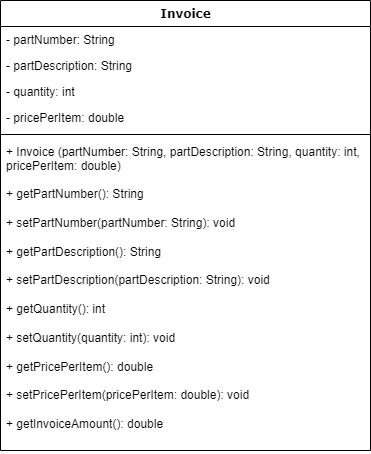

The diagram above was exported from draw.io. Its source (the exported page's mxGraphModel, read from the mxfile embedded in the PNG):
<mxGraphModel dx="446" dy="385" grid="1" gridSize="10" guides="1" tooltips="1" connect="1" arrows="1" fold="1" page="1" pageScale="1" pageWidth="1100" pageHeight="850" background="none" math="0" shadow="0">
  <root>
    <mxCell id="0" />
    <mxCell id="1" parent="0" />
    <mxCell id="78961159f06e98e8-17" value="Invoice" style="swimlane;html=1;fontStyle=1;align=center;verticalAlign=top;childLayout=stackLayout;horizontal=1;startSize=26;horizontalStack=0;resizeParent=1;resizeLast=0;collapsible=1;marginBottom=0;swimlaneFillColor=#ffffff;rounded=0;shadow=0;comic=0;labelBackgroundColor=none;strokeWidth=1;fillColor=none;fontFamily=Verdana;fontSize=12" parent="1" vertex="1">
      <mxGeometry x="90" y="70" width="370" height="450" as="geometry" />
    </mxCell>
    <mxCell id="78961159f06e98e8-21" value="- partNumber: String" style="text;html=1;strokeColor=none;fillColor=none;align=left;verticalAlign=top;spacingLeft=4;spacingRight=4;whiteSpace=wrap;overflow=hidden;rotatable=0;points=[[0,0.5],[1,0.5]];portConstraint=eastwest;" parent="78961159f06e98e8-17" vertex="1">
      <mxGeometry y="26" width="370" height="26" as="geometry" />
    </mxCell>
    <mxCell id="78961159f06e98e8-23" value="- partDescription: String" style="text;html=1;strokeColor=none;fillColor=none;align=left;verticalAlign=top;spacingLeft=4;spacingRight=4;whiteSpace=wrap;overflow=hidden;rotatable=0;points=[[0,0.5],[1,0.5]];portConstraint=eastwest;" parent="78961159f06e98e8-17" vertex="1">
      <mxGeometry y="52" width="370" height="26" as="geometry" />
    </mxCell>
    <mxCell id="78961159f06e98e8-25" value="- quantity: int" style="text;html=1;strokeColor=none;fillColor=none;align=left;verticalAlign=top;spacingLeft=4;spacingRight=4;whiteSpace=wrap;overflow=hidden;rotatable=0;points=[[0,0.5],[1,0.5]];portConstraint=eastwest;" parent="78961159f06e98e8-17" vertex="1">
      <mxGeometry y="78" width="370" height="26" as="geometry" />
    </mxCell>
    <mxCell id="78961159f06e98e8-26" value="- pricePerItem: double" style="text;html=1;strokeColor=none;fillColor=none;align=left;verticalAlign=top;spacingLeft=4;spacingRight=4;whiteSpace=wrap;overflow=hidden;rotatable=0;points=[[0,0.5],[1,0.5]];portConstraint=eastwest;" parent="78961159f06e98e8-17" vertex="1">
      <mxGeometry y="104" width="370" height="26" as="geometry" />
    </mxCell>
    <mxCell id="78961159f06e98e8-19" value="" style="line;html=1;strokeWidth=1;fillColor=none;align=left;verticalAlign=middle;spacingTop=-1;spacingLeft=3;spacingRight=3;rotatable=0;labelPosition=right;points=[];portConstraint=eastwest;" parent="78961159f06e98e8-17" vertex="1">
      <mxGeometry y="130" width="370" height="8" as="geometry" />
    </mxCell>
    <mxCell id="78961159f06e98e8-20" value="+ Invoice (partNumber: String, partDescription: String, quantity: int, pricePerItem: double)" style="text;html=1;strokeColor=none;fillColor=none;align=left;verticalAlign=top;spacingLeft=4;spacingRight=4;whiteSpace=wrap;overflow=hidden;rotatable=0;points=[[0,0.5],[1,0.5]];portConstraint=eastwest;" parent="78961159f06e98e8-17" vertex="1">
      <mxGeometry y="138" width="370" height="42" as="geometry" />
    </mxCell>
    <mxCell id="78961159f06e98e8-27" value="&lt;div&gt;+ getPartNumber(): String&lt;br&gt;&lt;br&gt;&lt;/div&gt;&lt;div&gt;+ setPartNumber(partNumber: String): void&lt;/div&gt;&lt;div&gt;&lt;br&gt;&lt;/div&gt;&lt;div&gt;+ getPartDescription(): String&lt;/div&gt;&lt;div&gt;&lt;br&gt;&lt;/div&gt;&lt;div&gt;+ setPartDescription(partDescription: String): void&lt;/div&gt;&lt;div&gt;&lt;br&gt;&lt;/div&gt;&lt;div&gt;+ getQuantity(): int&lt;/div&gt;&lt;div&gt;&lt;br&gt;&lt;/div&gt;&lt;div&gt;+ setQuantity(quantity: int): void&lt;/div&gt;&lt;div&gt;&lt;br&gt;&lt;/div&gt;&lt;div&gt;+ getPricePerItem(): double&lt;/div&gt;&lt;div&gt;&lt;br&gt;&lt;/div&gt;&lt;div&gt;+ setPricePerItem(pricePerItem: double): void&lt;/div&gt;&lt;div&gt;&lt;br&gt;&lt;/div&gt;&lt;div&gt;+ getInvoiceAmount(): double&lt;/div&gt;" style="text;html=1;strokeColor=none;fillColor=none;align=left;verticalAlign=top;spacingLeft=4;spacingRight=4;whiteSpace=wrap;overflow=hidden;rotatable=0;points=[[0,0.5],[1,0.5]];portConstraint=eastwest;" parent="78961159f06e98e8-17" vertex="1">
      <mxGeometry y="180" width="370" height="270" as="geometry" />
    </mxCell>
  </root>
</mxGraphModel>